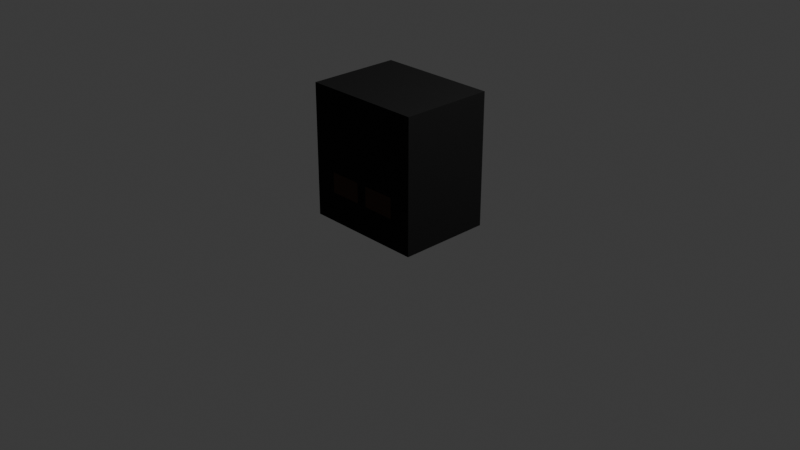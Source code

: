 # Source: characters_model.blend  (saved by Blender 4.3.34; exported with 4.5.12 LTS)
import bpy
from mathutils import Matrix  # noqa: F401  (used for matrix-valued properties, if any)

bpy.ops.wm.read_factory_settings(use_empty=True)
scene = bpy.context.scene
scene.name = 'Scene'

# ---- collections
col_collection = bpy.data.collections.new('Collection'); scene.collection.children.link(col_collection)
col_knight = bpy.data.collections.new('knight'); scene.collection.children.link(col_knight)
col_giant = bpy.data.collections.new('giant'); scene.collection.children.link(col_giant)
col_giant_2 = bpy.data.collections.new('giant_2'); scene.collection.children.link(col_giant_2)

# ---- images (referenced by path relative to the original .blend; pixels are not part of the script)
import os
ASSET_DIR = os.environ.get("B2B_ASSET_DIR", "")  # directory of the original .blend (textures are referenced by path, not embedded)
HERE = os.path.dirname(os.path.abspath(__file__))  # packed textures are extracted next to this script under _unpacked/

def load_image(name, relpath, width, height, colorspace="sRGB"):
    """Load a texture the original file referenced (path relative to the .blend, or extracted next to this script)."""
    p = next((c for c in (os.path.join(HERE, relpath), os.path.join(ASSET_DIR, relpath)) if relpath and os.path.exists(c)), "")
    if p:
        img = bpy.data.images.load(p, check_existing=True)
        img.name = name
    else:  # same state as the original file: an image datablock whose file is absent (Cycles renders it pink)
        img = bpy.data.images.new(name, width, height)
        img.source = "FILE"
        img.filepath = "//" + (relpath or name)
    img.colorspace_settings.name = colorspace
    return img
img_characters_atlas_jpg = load_image('characters_atlas.jpg', 'characters_atlas.jpg', 1024, 1024, 'Rec.1886')
img_character_atlas_margins_jpg = load_image('character_atlas_margins.jpg', 'character_atlas_margins.png', 1024, 1024, 'sRGB')

# ---- materials (node trees are filled in below, after node groups)
mat_mat_knight = bpy.data.materials.new('mat_knight')
mat_mat_knight.alpha_threshold = 0.0
mat_mat_knight.roughness = 0.5
mat_mat_knight.line_color = (0.0, 0.0, 0.0, 1.0)
mat_mat_knight_eye = bpy.data.materials.new('mat_knight_eye')
mat_mat_giant = bpy.data.materials.new('mat_giant')
mat_mat_giant.alpha_threshold = 0.0
mat_mat_giant.preview_render_type = 'CUBE'
mat_mat_giant.roughness = 0.5
mat_mat_giant.line_color = (0.0, 0.0, 0.0, 1.0)
mat_mat_giant_eyes = bpy.data.materials.new('mat_giant_eyes')
mat_mat_giant_eyes.preview_render_type = 'CUBE'

# ---- material node trees
mat_mat_knight.use_nodes = True; mat_mat_knight.node_tree.nodes.clear()
_N = mat_mat_knight.node_tree.nodes; _L = mat_mat_knight.node_tree.links
n0 = _N.new('ShaderNodeOutputMaterial'); n0.name = 'Material Output'; n0.location = (300, 300)
n1 = _N.new('ShaderNodeBsdfPrincipled'); n1.name = 'Principled BSDF'; n1.location = (10, 300)
n1.inputs[2].default_value = 1.0
n1.inputs[3].default_value = 1.45
n2 = _N.new('ShaderNodeTexImage'); n2.name = 'Image Texture'; n2.location = (-280, 264)
n2.image = img_characters_atlas_jpg
n2.interpolation = 'Closest'
_L.new(n1.outputs[0], n0.inputs[0])
_L.new(n2.outputs[0], n1.inputs[0])
n0.is_active_output = True
mat_mat_knight_eye.use_nodes = True; mat_mat_knight_eye.node_tree.nodes.clear()
_N = mat_mat_knight_eye.node_tree.nodes; _L = mat_mat_knight_eye.node_tree.links
n0 = _N.new('ShaderNodeBsdfPrincipled'); n0.name = 'Principled BSDF'; n0.location = (10, 300)
n0.inputs[0].default_value = (0.0, 0.0, 0.0, 1.0)
n0.inputs[2].default_value = 1.0
n1 = _N.new('ShaderNodeOutputMaterial'); n1.name = 'Material Output'; n1.location = (300, 300)
_L.new(n0.outputs[0], n1.inputs[0])
n1.is_active_output = True
mat_mat_giant.use_nodes = True; mat_mat_giant.node_tree.nodes.clear()
_N = mat_mat_giant.node_tree.nodes; _L = mat_mat_giant.node_tree.links
n0 = _N.new('ShaderNodeOutputMaterial'); n0.name = 'Material Output'; n0.location = (300, 300)
n1 = _N.new('ShaderNodeBsdfPrincipled'); n1.name = 'Principled BSDF'; n1.location = (10, 300)
n1.inputs[2].default_value = 1.0
n1.inputs[3].default_value = 1.45
n2 = _N.new('ShaderNodeTexImage'); n2.name = 'Image Texture'; n2.location = (-280, 264)
n2.image = img_characters_atlas_jpg
n2.extension = 'CLIP'
n3 = _N.new('ShaderNodeUVMap'); n3.name = 'UV Map'; n3.location = (-527, 225)
n3.uv_map = 'giant_uv_map'
n4 = _N.new('ShaderNodeTexImage'); n4.name = 'Image Texture.001'; n4.location = (-269, -51)
n4.image = img_character_atlas_margins_jpg
n4.extension = 'CLIP'
n5 = _N.new('ShaderNodeUVMap'); n5.name = 'UV Map.001'; n5.location = (-516, -90)
n5.uv_map = 'giant_uv_map_wmargin'
_L.new(n1.outputs[0], n0.inputs[0])
_L.new(n3.outputs[0], n2.inputs[0])
_L.new(n5.outputs[0], n4.inputs[0])
_L.new(n2.outputs[0], n1.inputs[0])
n0.is_active_output = True
mat_mat_giant_eyes.use_nodes = True; mat_mat_giant_eyes.node_tree.nodes.clear()
_N = mat_mat_giant_eyes.node_tree.nodes; _L = mat_mat_giant_eyes.node_tree.links
n0 = _N.new('ShaderNodeBsdfPrincipled'); n0.name = 'Principled BSDF'; n0.location = (10, 300)
n0.inputs[0].default_value = (0.03867, 0.01131, 0.0, 1.0)
n0.inputs[2].default_value = 0.8
n1 = _N.new('ShaderNodeOutputMaterial'); n1.name = 'Material Output'; n1.location = (300, 300)
_L.new(n0.outputs[0], n1.inputs[0])
n1.is_active_output = True

# ---- world
world_world = bpy.data.worlds.new('World'); scene.world = world_world
world_world.use_nodes = True; world_world.node_tree.nodes.clear()
_N = world_world.node_tree.nodes; _L = world_world.node_tree.links
n0 = _N.new('ShaderNodeOutputWorld'); n0.name = 'World Output'; n0.location = (300, 300)
n1 = _N.new('ShaderNodeBackground'); n1.name = 'Background'; n1.location = (10, 300)
n1.inputs[0].default_value = (0.05088, 0.05088, 0.05088, 1.0)
_L.new(n1.outputs[0], n0.inputs[0])
n0.is_active_output = True
world_world.color = (0.05088, 0.05088, 0.05088)
world_world.sun_shadow_jitter_overblur = 0.0

# ---- cameras
cam_camera = bpy.data.cameras.new('Camera')
cam_camera.clip_end = 100.0
cam_camera.ortho_scale = 7.314

# ---- lights
light_light = bpy.data.lights.new('Light', 'POINT')
light_light.energy = 1000.0
light_light.shadow_soft_size = 0.1

# ---- meshes
me_knight_mesh = bpy.data.meshes.new('knight_mesh')
me_knight_mesh.from_pydata([(-0.45, -0.3835, 0.7173), (-0.45, -0.3835, 0.0), (-0.45, 0.3835, 0.7173), (-0.45, 0.3835, 0.0), (0.45, -0.3835, 0.7173), (0.45, -0.3835, 0.0), (0.45, 0.3835, 0.7173), (0.45, 0.3835, 0.0)], [], [(0, 4, 6, 2), (3, 2, 6, 7), (7, 6, 4, 5), (5, 1, 3, 7), (1, 0, 2, 3), (5, 4, 0, 1)])
_uv = me_knight_mesh.uv_layers.new(name='UVMap')
_uv.uv.foreach_set('vector', [0.252, 0.9395, 0.3105, 0.9395, 0.3105, 0.998, 0.252, 0.998, 0.252, 0.9395, 0.3105, 0.9395, 0.3105, 0.998, 0.252, 0.998, 0.252, 0.9395, 0.3105, 0.9395, 0.3105, 0.998, 0.252, 0.998, 0.252, 0.9395, 0.3105, 0.9395, 0.3105, 0.998, 0.252, 0.998, 0.252, 0.9395, 0.3105, 0.9395, 0.3105, 0.998, 0.252, 0.998, 0.252, 0.9395, 0.3105, 0.9395, 0.3105, 0.998, 0.252, 0.998])
me_knight_mesh.materials.append(mat_mat_knight)
me_knight_mesh.use_mirror_vertex_groups = False
me_knight_mesh.update()
me_eyes_mesh = bpy.data.meshes.new('eyes_mesh')
me_eyes_mesh.from_pydata([(-0.414, 0.3817, 0.2287), (-0.414, 0.3817, 0.2751), (-0.414, 0.3851, 0.2287), (-0.414, 0.3851, 0.2751), (-0.05677, 0.3817, 0.2287), (-0.05677, 0.3817, 0.2751), (-0.05677, 0.3851, 0.2287), (-0.05677, 0.3851, 0.2751)], [], [(0, 1, 3, 2), (2, 3, 7, 6), (6, 7, 5, 4), (4, 5, 1, 0), (2, 6, 4, 0), (7, 3, 1, 5)])
_uv = me_eyes_mesh.uv_layers.new(name='UVMap')
_uv.uv.foreach_set('vector', [0.375, 0.0, 0.625, 0.0, 0.625, 0.25, 0.375, 0.25, 0.375, 0.25, 0.625, 0.25, 0.625, 0.5, 0.375, 0.5, 0.375, 0.5, 0.625, 0.5, 0.625, 0.75, 0.375, 0.75, 0.375, 0.75, 0.625, 0.75, 0.625, 1.0, 0.375, 1.0, 0.125, 0.5, 0.375, 0.5, 0.375, 0.75, 0.125, 0.75, 0.625, 0.5, 0.875, 0.5, 0.875, 0.75, 0.625, 0.75])
me_eyes_mesh.materials.append(mat_mat_knight_eye)
me_eyes_mesh.update()
me_giant_mesh = bpy.data.meshes.new('giant_mesh')
me_giant_mesh.from_pydata([(0.6515, 0.4986, 1.407), (0.6515, 0.4986, -0.007421), (0.6515, -0.4986, 1.407), (0.6515, -0.4986, -0.007421), (-0.6515, 0.4986, 1.407), (-0.6515, 0.4986, -0.007421), (-0.6515, -0.4986, 1.407), (-0.6515, -0.4986, -0.007421)], [], [(0, 4, 6, 2), (3, 2, 6, 7), (7, 6, 4, 5), (5, 1, 3, 7), (1, 0, 2, 3), (5, 4, 0, 1)])
_uv = me_giant_mesh.uv_layers.new(name='giant_uv_map')
_uv.uv.foreach_set('vector', [0.1855, 0.8105, 0.1855, 0.873, 0.127, 0.873, 0.127, 0.8105, 0.127, 0.752, 0.127, 0.8105, 0.06445, 0.8105, 0.06445, 0.752, 0.3105, 0.752, 0.3105, 0.8105, 0.25, 0.8105, 0.25, 0.752, 0.1855, 0.6895, 0.1855, 0.752, 0.127, 0.752, 0.127, 0.6895, 0.1855, 0.752, 0.1855, 0.8105, 0.127, 0.8105, 0.127, 0.752, 0.25, 0.752, 0.25, 0.8105, 0.1855, 0.8105, 0.1855, 0.752])
_uv.active_render = True
_uv = me_giant_mesh.uv_layers.new(name='giant_uv_map_wmargin')
_uv.uv.foreach_set('vector', [0.1875, 0.8125, 0.1875, 0.875, 0.125, 0.875, 0.125, 0.8125, 0.125, 0.75, 0.125, 0.8125, 0.0625, 0.8125, 0.0625, 0.75, 0.3125, 0.75, 0.3125, 0.8125, 0.25, 0.8125, 0.25, 0.75, 0.1875, 0.6875, 0.1875, 0.75, 0.125, 0.75, 0.125, 0.6875, 0.1875, 0.75, 0.1875, 0.8125, 0.125, 0.8125, 0.125, 0.75, 0.25, 0.75, 0.25, 0.8125, 0.1875, 0.8125, 0.1875, 0.75])
me_giant_mesh.materials.append(mat_mat_giant)
me_giant_mesh.use_mirror_x = True
me_giant_mesh.use_mirror_y = True
me_giant_mesh.use_mirror_vertex_groups = False
me_giant_mesh.update()
me_eyes_mesh_001 = bpy.data.meshes.new('eyes_mesh.001')
me_eyes_mesh_001.from_pydata([(-0.414, -0.001748, 0.3133), (-0.414, -0.001748, 0.5336), (-0.414, 0.001582, 0.3133), (-0.414, 0.001582, 0.5336), (-0.05677, -0.001748, 0.3133), (-0.05677, -0.001748, 0.5336), (-0.05677, 0.001582, 0.3133), (-0.05677, 0.001582, 0.5336)], [], [(0, 1, 3, 2), (2, 3, 7, 6), (6, 7, 5, 4), (4, 5, 1, 0), (2, 6, 4, 0), (7, 3, 1, 5)])
_uv = me_eyes_mesh_001.uv_layers.new(name='UVMap')
_uv.uv.foreach_set('vector', [0.375, 0.0, 0.625, 0.0, 0.625, 0.25, 0.375, 0.25, 0.375, 0.25, 0.625, 0.25, 0.625, 0.5, 0.375, 0.5, 0.375, 0.5, 0.625, 0.5, 0.625, 0.75, 0.375, 0.75, 0.375, 0.75, 0.625, 0.75, 0.625, 1.0, 0.375, 1.0, 0.125, 0.5, 0.375, 0.5, 0.375, 0.75, 0.125, 0.75, 0.625, 0.5, 0.875, 0.5, 0.875, 0.75, 0.625, 0.75])
me_eyes_mesh_001.materials.append(mat_mat_giant_eyes)
me_eyes_mesh_001.use_mirror_y = True
me_eyes_mesh_001.use_mirror_z = True
me_eyes_mesh_001.update()
me_giant_mesh_001 = bpy.data.meshes.new('giant_mesh.001')
me_giant_mesh_001.from_pydata([(0.6515, 0.4986, 1.407), (0.6515, 0.4986, -0.007421), (0.6515, -0.4986, 1.407), (0.6515, -0.4986, -0.007421), (-0.6515, 0.4986, 1.407), (-0.6515, 0.4986, -0.007421), (-0.6515, -0.4986, 1.407), (-0.6515, -0.4986, -0.007421)], [], [(0, 4, 6, 2), (3, 2, 6, 7), (7, 6, 4, 5), (5, 1, 3, 7), (1, 0, 2, 3), (5, 4, 0, 1)])
_uv = me_giant_mesh_001.uv_layers.new(name='giant_uv_map')
_uv.uv.foreach_set('vector', [0.1875, 0.8125, 0.1875, 0.875, 0.125, 0.875, 0.125, 0.8125, 0.125, 0.75, 0.125, 0.8125, 0.0625, 0.8125, 0.0625, 0.75, 0.3125, 0.75, 0.3125, 0.8125, 0.25, 0.8125, 0.25, 0.75, 0.1875, 0.6875, 0.1875, 0.75, 0.125, 0.75, 0.125, 0.6875, 0.1875, 0.75, 0.1875, 0.8125, 0.125, 0.8125, 0.125, 0.75, 0.25, 0.75, 0.25, 0.8125, 0.1875, 0.8125, 0.1875, 0.75])
_uv = me_giant_mesh_001.uv_layers.new(name='giant_uv_map_2')
_uv.uv.foreach_set('vector', [0.4375, 0.8125, 0.4375, 0.875, 0.375, 0.875, 0.375, 0.8125, 0.375, 0.75, 0.375, 0.8125, 0.3125, 0.8125, 0.3125, 0.75, 0.5625, 0.75, 0.5625, 0.8125, 0.5, 0.8125, 0.5, 0.75, 0.4375, 0.6875, 0.4375, 0.75, 0.375, 0.75, 0.375, 0.6875, 0.4375, 0.75, 0.4375, 0.8125, 0.375, 0.8125, 0.375, 0.75, 0.5, 0.75, 0.5, 0.8125, 0.4375, 0.8125, 0.4375, 0.75])
_uv.active_render = True
me_giant_mesh_001.materials.append(mat_mat_giant)
me_giant_mesh_001.use_mirror_x = True
me_giant_mesh_001.use_mirror_y = True
me_giant_mesh_001.use_mirror_vertex_groups = False
me_giant_mesh_001.update()
me_eyes_mesh_002 = bpy.data.meshes.new('eyes_mesh.002')
me_eyes_mesh_002.from_pydata([(-0.414, -0.001748, 0.3133), (-0.414, -0.001748, 0.5336), (-0.414, 0.001582, 0.3133), (-0.414, 0.001582, 0.5336), (-0.05677, -0.001748, 0.3133), (-0.05677, -0.001748, 0.5336), (-0.05677, 0.001582, 0.3133), (-0.05677, 0.001582, 0.5336)], [], [(0, 1, 3, 2), (2, 3, 7, 6), (6, 7, 5, 4), (4, 5, 1, 0), (2, 6, 4, 0), (7, 3, 1, 5)])
_uv = me_eyes_mesh_002.uv_layers.new(name='UVMap')
_uv.uv.foreach_set('vector', [0.375, 0.0, 0.625, 0.0, 0.625, 0.25, 0.375, 0.25, 0.375, 0.25, 0.625, 0.25, 0.625, 0.5, 0.375, 0.5, 0.375, 0.5, 0.625, 0.5, 0.625, 0.75, 0.375, 0.75, 0.375, 0.75, 0.625, 0.75, 0.625, 1.0, 0.375, 1.0, 0.125, 0.5, 0.375, 0.5, 0.375, 0.75, 0.125, 0.75, 0.625, 0.5, 0.875, 0.5, 0.875, 0.75, 0.625, 0.75])
me_eyes_mesh_002.materials.append(mat_mat_knight_eye)
me_eyes_mesh_002.use_mirror_y = True
me_eyes_mesh_002.use_mirror_z = True
me_eyes_mesh_002.update()

# ---- objects
ob_light = bpy.data.objects.new('Light', light_light)
ob_camera = bpy.data.objects.new('Camera', cam_camera)
ob_knight = bpy.data.objects.new('Knight', me_knight_mesh)
ob_eyes = bpy.data.objects.new('Eyes', me_eyes_mesh)
ob_giant = bpy.data.objects.new('Giant', me_giant_mesh)
ob_giant_eyes = bpy.data.objects.new('giant_eyes', me_eyes_mesh_001)
ob_giant_001 = bpy.data.objects.new('Giant.001', me_giant_mesh_001)
ob_eyes_002 = bpy.data.objects.new('Eyes.002', me_eyes_mesh_002)

# ---- transforms, parenting, visibility, modifiers, constraints
ob_light.location = (4.076, 1.005, 5.904)
ob_light.rotation_euler = (0.6503, 0.05522, 1.866)
ob_light.lock_rotations_4d = False
ob_light.empty_display_type = 'ARROWS'
ob_light.color = (0.0, 0.0, 0.0, 0.0)
ob_light.lineart.crease_threshold = 0.0
ob_camera.location = (7.359, -6.926, 4.958)
ob_camera.rotation_euler = (1.109, 0.0, 0.8149)
ob_camera.lock_rotations_4d = False
ob_camera.empty_display_type = 'ARROWS'
ob_camera.color = (0.0, 0.0, 0.0, 0.0)
ob_camera.display_type = 'WIRE'
ob_camera.lineart.crease_threshold = 0.0
ob_knight.location = (0.0, 0.0, 0.0)
ob_knight.rotation_euler = (0.0, 0.0, 3.142)
ob_knight.lock_rotations_4d = False
ob_knight.empty_display_type = 'ARROWS'
ob_knight.lineart.crease_threshold = 0.0
ob_eyes.parent = ob_knight
ob_eyes.location = (0.0, 0.0, 0.0)
_m = ob_eyes.modifiers.new('Mirror', 'MIRROR')
_m.mirror_object = ob_knight
ob_giant.location = (0.0, 0.0, 0.0)
ob_giant.lock_rotations_4d = False
ob_giant.empty_display_type = 'ARROWS'
ob_giant.lineart.crease_threshold = 0.0
ob_giant.use_mesh_mirror_x = True
ob_giant.use_mesh_mirror_y = True
ob_giant_eyes.parent = ob_giant
ob_giant_eyes.location = (0.0, -0.5, 0.0)
ob_giant_eyes.rotation_euler = (0.0, 0.0, -3.142)
ob_giant_eyes.use_mesh_mirror_y = True
ob_giant_eyes.use_mesh_mirror_z = True
_m = ob_giant_eyes.modifiers.new('Mirror', 'MIRROR')
_m.mirror_object = ob_giant
ob_giant_001.location = (0.0, 0.0, 0.0)
ob_giant_001.lock_rotations_4d = False
ob_giant_001.empty_display_type = 'ARROWS'
ob_giant_001.lineart.crease_threshold = 0.0
ob_giant_001.use_mesh_mirror_x = True
ob_giant_001.use_mesh_mirror_y = True
ob_eyes_002.parent = ob_giant_001
ob_eyes_002.location = (0.0, -0.5, 0.0)
ob_eyes_002.rotation_euler = (0.0, 0.0, -3.142)
ob_eyes_002.use_mesh_mirror_y = True
ob_eyes_002.use_mesh_mirror_z = True
_m = ob_eyes_002.modifiers.new('Mirror', 'MIRROR')
_m.mirror_object = ob_giant_001

# ---- collection membership
col_collection.objects.link(ob_light)
col_collection.objects.link(ob_camera)
col_knight.objects.link(ob_knight)
col_knight.objects.link(ob_eyes)
col_giant.objects.link(ob_giant)
col_giant.objects.link(ob_giant_eyes)
col_giant_2.objects.link(ob_giant_001)
col_giant_2.objects.link(ob_eyes_002)
def _layer_coll(name, lc=None):
    lc = lc or bpy.context.view_layer.layer_collection
    for c in lc.children:
        if c.name == name: return c
        r = _layer_coll(name, c)
        if r: return r
_layer_coll('giant_2').exclude = True

# ---- scene / render settings (as saved in the file)
scene.camera = ob_camera
scene.frame_start = 1; scene.frame_end = 250; scene.frame_set(42)
scene.render.engine = 'CYCLES'
scene.cycles.samples = 10
scene.cycles.use_adaptive_sampling = False
scene.cycles.bake_type = 'DIFFUSE'
bpy.context.view_layer.update()
